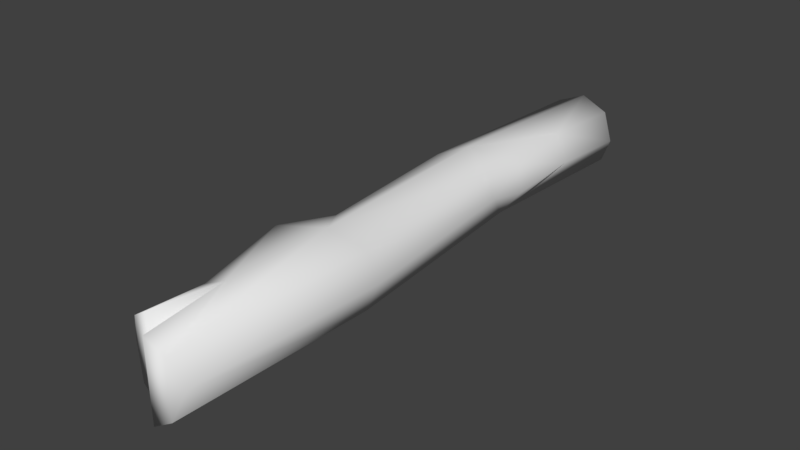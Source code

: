 # Source: Twig_1.blend  (saved by Blender 2.79.0; exported with 4.5.12 LTS)
import bpy
from mathutils import Matrix  # noqa: F401  (used for matrix-valued properties, if any)

bpy.ops.wm.read_factory_settings(use_empty=True)
scene = bpy.context.scene
scene.name = 'Scene'

# ---- collections
col_collection_1 = bpy.data.collections.new('Collection 1'); scene.collection.children.link(col_collection_1)

# ---- world
world_world = bpy.data.worlds.new('World'); scene.world = world_world
world_world.color = (0.05088, 0.05088, 0.05088)
world_world.use_sun_shadow = False
world_world.sun_shadow_jitter_overblur = 0.0
world_world.cycles.sampling_method = 'MANUAL'

# ---- meshes
me_cylinder_062 = bpy.data.meshes.new('Cylinder.062')
me_cylinder_062.from_pydata([(-0.08074, -0.4774, 3.492), (0.4319, -0.3358, 3.707), (0.57, 0.005826, 3.62), (-0.08074, 0.489, 3.492), (-0.2919, 0.3475, -3.505), (-0.2877, 0.3475, 3.454), (-0.2877, -0.3358, 3.454), (-0.02752, -0.4774, -2.496), (-0.09228, -0.4774, -1.46), (0.4548, -0.3358, 2.684), (0.453, -0.3358, 0.6119), (0.3156, -0.3358, -0.4241), (0.2494, -0.3358, -1.46), (0.3141, -0.3358, -2.496), (0.5219, 0.005825, -1.46), (0.4557, 0.005825, -2.496), (0.4548, 0.3475, 2.684), (0.5052, 0.3475, 1.648), (0.453, 0.3475, 0.6119), (0.3141, 0.3475, -2.496), (0.1635, 0.489, 1.648), (0.1114, 0.489, 0.6119), (-0.2285, 0.3475, 2.684), (-0.3678, 0.3475, -0.4241), (-0.4339, 0.3475, -1.46), (-0.37, 0.005826, 2.684), (-0.3196, 0.005826, 1.648), (-0.3718, 0.005826, 0.6119), (-0.1781, -0.3358, 1.648), (0.2219, -0.4774, 3.754), (0.04978, 0.005825, -3.498), (-0.06983, -0.4774, -1.109), (0.2718, -0.3358, -1.109), (0.324, 0.3475, -1.109), (-0.06983, 0.489, -1.109), (-0.5376, -0.006796, -1.097), (-0.5524, -0.2211, -0.6165), (-0.3896, 0.3475, -0.7664), (-0.5351, 0.0309, -0.765), (-0.3747, -0.3562, -0.765), (0.1495, -0.4774, 1.37), (0.6327, 0.005826, 1.37), (0.4912, 0.3475, 1.37), (0.1495, 0.489, 1.37), (-0.2354, 0.4715, 1.369), (-0.2658, 0.005826, 1.37), (-0.1921, -0.3358, 1.37), (-0.08074, 0.006578, 3.492), (0.2219, 0.01077, 3.754), (0.0833, -0.0125, 2.684), (0.4319, 0.008543, 3.707), (-0.2877, 0.006878, 3.454), (-0.08074, -0.2354, 3.492), (0.2219, -0.2333, 3.754), (0.2219, 0.2499, 3.754), (0.06717, 0.2383, 2.684), (0.2206, -0.165, -3.502), (0.04978, -0.2358, -3.515), (0.2914, 0.005825, -3.475), (0.2206, 0.1767, -3.502), (0.04978, 0.2474, -3.515), (-0.121, 0.1767, -3.502), (-0.1918, 0.005825, -3.475), (-0.121, -0.165, -3.502), (-0.3302, 0.517, 1.647), (-0.09228, 0.489, -1.46), (-0.02752, 0.489, -2.496), (-0.02609, 0.489, -0.4241), (-0.04796, 0.489, -0.7664), (0.3156, 0.3475, -0.4241), (0.3198, 0.3475, -0.7664), (0.4571, 0.005826, -0.4241), (0.4302, 0.005825, -0.7664), (0.5945, 0.005826, 0.6119), (0.2937, -0.3358, -0.7664), (-0.02609, -0.4774, -0.4241), (0.1114, -0.4774, 0.6119), (0.1635, -0.4774, 1.648), (0.5052, -0.3358, 1.648), (0.4912, -0.3358, 1.37), (-0.4269, 0.005826, 3.373), (-0.4115, 0.3475, -1.109), (-0.3555, -0.3165, -0.3656), (-0.622, -0.05307, -0.6165), (-0.4838, -0.006796, -0.3656), (-0.5865, -0.2375, -0.8211), (-0.5787, -0.2211, -1.027), (-0.6617, -0.05588, -0.8211), (-0.6483, -0.05307, -1.027), (-0.04796, -0.4774, -0.7664), (-0.2303, -0.3358, 0.6119), (0.4319, 0.3475, 3.707), (0.05105, 0.489, 2.684), (0.1132, -0.4774, 2.684), (0.09824, -0.2449, 2.684), (-0.08074, 0.2478, 3.492), (-0.2919, -0.3358, -3.505), (0.04978, -0.4774, -3.532), (-0.4334, 0.005825, -3.452), (0.04978, 0.489, -3.532), (0.3914, 0.3475, -3.505), (0.533, 0.005825, -3.452), (0.3914, -0.3358, -3.505), (0.5964, 0.005826, 2.684), (0.2219, 0.489, 3.754), (-0.2285, -0.3358, 2.684), (-0.3692, -0.3358, -2.496), (-0.4339, -0.3358, -1.46), (-0.5107, 0.005825, -2.496), (-0.5755, 0.005825, -1.46), (-0.3692, 0.3475, -2.496), (-0.2303, 0.3475, 0.6119), (0.4744, 0.3475, -1.46), (0.6467, 0.005826, 1.648), (0.4034, 0.005825, -1.109), (-0.4093, -0.3165, -1.097)], [], [(93, 9, 1, 29), (9, 103, 2, 1), (103, 16, 91, 2), (16, 92, 104, 91), (92, 22, 5, 3), (22, 25, 80, 5), (1, 2, 50), (25, 105, 6, 80), (105, 93, 0, 6), (96, 97, 7, 106), (106, 7, 8, 107), (39, 89, 75, 82), (82, 75, 76, 90), (46, 40, 77, 28), (28, 77, 93, 105), (98, 96, 106, 108), (108, 106, 107, 109), (38, 87, 83, 84), (84, 82, 90, 27), (45, 46, 28, 26), (26, 28, 105, 25), (4, 98, 108, 110), (110, 108, 109, 24), (37, 38, 84, 23), (23, 84, 27, 111), (44, 45, 26, 64), (64, 26, 25, 22), (99, 4, 110, 66), (66, 110, 24, 65), (68, 37, 23, 67), (67, 23, 111, 21), (43, 44, 64, 20), (20, 64, 22, 92), (100, 99, 66, 19), (19, 66, 65, 112), (70, 68, 67, 69), (69, 67, 21, 18), (42, 43, 20, 17), (17, 20, 92, 16), (101, 100, 19, 15), (15, 19, 112, 14), (72, 70, 69, 71), (71, 69, 18, 73), (41, 42, 17, 113), (113, 17, 16, 103), (102, 101, 15, 13), (13, 15, 14, 12), (74, 72, 71, 11), (11, 71, 73, 10), (79, 41, 113, 78), (78, 113, 103, 9), (97, 102, 13, 7), (7, 13, 12, 8), (89, 74, 11, 75), (75, 11, 10, 76), (40, 79, 78, 77), (77, 78, 9, 93), (3, 5, 51, 95), (94, 49, 47, 52), (94, 53, 48, 49), (57, 30, 56), (5, 80, 51), (91, 104, 54, 50), (56, 30, 58), (58, 30, 59), (59, 30, 60), (60, 30, 61), (61, 30, 62), (62, 30, 63), (63, 30, 57), (8, 12, 32, 31), (12, 14, 114, 32), (14, 112, 33, 114), (112, 65, 34, 33), (65, 24, 81, 34), (24, 109, 35, 81), (109, 107, 115, 35), (107, 8, 31, 115), (87, 85, 36, 83), (84, 83, 36, 82), (39, 85, 86, 115), (115, 86, 88, 35), (82, 36, 85, 39), (88, 86, 85, 87), (31, 32, 74, 89), (32, 114, 72, 74), (114, 33, 70, 72), (33, 34, 68, 70), (34, 81, 37, 68), (81, 35, 38, 37), (35, 88, 87, 38), (115, 31, 89, 39), (76, 10, 79, 40), (10, 73, 41, 79), (73, 18, 42, 41), (18, 21, 43, 42), (21, 111, 44, 43), (111, 27, 45, 44), (27, 90, 46, 45), (90, 76, 40, 46), (49, 55, 95, 47), (80, 6, 51), (48, 53, 50), (54, 104, 92, 55), (51, 6, 0, 52), (2, 91, 50), (55, 92, 3, 95), (48, 54, 55, 49), (93, 29, 53, 94), (93, 94, 52, 0), (52, 47, 51), (51, 47, 95), (54, 48, 50), (53, 29, 1, 50), (96, 63, 57, 97), (98, 62, 63, 96), (4, 61, 62, 98), (99, 60, 61, 4), (100, 59, 60, 99), (101, 58, 59, 100), (102, 56, 58, 101), (97, 57, 56, 102)])
me_cylinder_062.polygons.foreach_set('use_smooth', [True] * 122)
_uv = me_cylinder_062.uv_layers.new(name='UVMap')
_uv.uv.foreach_set('vector', [0.4142, 0.1473, 0.3635, 0.1463, 0.3693, 0.006153, 0.4041, 0.0002538, 0.5495, 0.1405, 0.4988, 0.1398, 0.502, 0.01144, 0.5526, 0.0002538, 0.4905, 0.1409, 0.4398, 0.1405, 0.4395, 0.0002538, 0.49, 0.01245, 0.1151, 0.1471, 0.05647, 0.1475, 0.07645, 0.0002538, 0.1111, 0.006802, 0.05647, 0.1475, 0.01359, 0.1453, 0.01147, 0.03943, 0.04601, 0.03571, 0.2254, 0.1073, 0.1742, 0.1073, 0.1711, 0.01157, 0.2222, 0.0002538, 0.6245, 0.1716, 0.6713, 0.1493, 0.6717, 0.1716, 0.1774, 0.1091, 0.1269, 0.1099, 0.1283, 0.004237, 0.1789, 0.01456, 0.3064, 0.1117, 0.2557, 0.1114, 0.2809, 0.0002538, 0.3152, 0.006152, 0.3086, 0.9605, 0.2579, 0.9638, 0.2688, 0.8219, 0.3195, 0.8223, 0.3195, 0.8223, 0.2688, 0.8219, 0.2781, 0.6799, 0.3288, 0.6803, 0.3206, 0.5849, 0.273, 0.5848, 0.2706, 0.5379, 0.3209, 0.53, 0.3209, 0.53, 0.2706, 0.5379, 0.2541, 0.3955, 0.3048, 0.3959, 0.3006, 0.2919, 0.2499, 0.2916, 0.2484, 0.2534, 0.2991, 0.2538, 0.2991, 0.2538, 0.2484, 0.2534, 0.2557, 0.1114, 0.3064, 0.1117, 0.6036, 0.4728, 0.5531, 0.4813, 0.5539, 0.3426, 0.6046, 0.3414, 0.6046, 0.3414, 0.5539, 0.3426, 0.5539, 0.2004, 0.6046, 0.1992, 0.6257, 0.3085, 0.6051, 0.3172, 0.6083, 0.2888, 0.6257, 0.2531, 0.1687, 0.5311, 0.1232, 0.5281, 0.1232, 0.3941, 0.1734, 0.3974, 0.1756, 0.2906, 0.1267, 0.2897, 0.1265, 0.2518, 0.177, 0.251, 0.177, 0.251, 0.1265, 0.2518, 0.1269, 0.1099, 0.1774, 0.1091, 0.2363, 0.9579, 0.1858, 0.9521, 0.1778, 0.822, 0.2281, 0.8205, 0.2281, 0.8205, 0.1778, 0.822, 0.1701, 0.681, 0.2204, 0.6795, 0.22, 0.585, 0.1727, 0.5861, 0.1692, 0.5312, 0.22, 0.5383, 0.22, 0.5383, 0.1692, 0.5312, 0.1734, 0.3974, 0.2237, 0.3962, 0.2409, 0.2923, 0.1756, 0.2906, 0.177, 0.251, 0.2479, 0.2517, 0.2479, 0.2517, 0.177, 0.251, 0.1742, 0.1073, 0.2254, 0.1073, 0.0792, 0.9995, 0.02842, 0.9977, 0.01361, 0.8598, 0.06426, 0.8579, 0.06426, 0.8579, 0.01361, 0.8598, 0.0002538, 0.7182, 0.0509, 0.7163, 0.05306, 0.6211, 0.002407, 0.6229, 0.003469, 0.5759, 0.05412, 0.5741, 0.05412, 0.5741, 0.003469, 0.5759, 0.0157, 0.4332, 0.06635, 0.4314, 0.07054, 0.3275, 0.01773, 0.3281, 0.004322, 0.2896, 0.07206, 0.2894, 0.07206, 0.2894, 0.004322, 0.2896, 0.01359, 0.1453, 0.05647, 0.1475, 0.112, 0.9959, 0.06137, 0.9997, 0.05122, 0.8577, 0.1019, 0.8576, 0.1019, 0.8576, 0.05122, 0.8577, 0.04266, 0.7157, 0.1227, 0.7155, 0.1016, 0.6202, 0.04765, 0.6206, 0.05009, 0.5737, 0.1008, 0.5733, 0.1008, 0.5733, 0.05009, 0.5737, 0.06646, 0.4314, 0.1171, 0.431, 0.1212, 0.3271, 0.07054, 0.3275, 0.07206, 0.2894, 0.1227, 0.289, 0.1227, 0.289, 0.07206, 0.2894, 0.05647, 0.1475, 0.1151, 0.1471, 0.4922, 0.9861, 0.442, 0.9957, 0.4315, 0.8574, 0.4821, 0.8551, 0.4821, 0.8551, 0.4315, 0.8574, 0.4332, 0.7138, 0.4805, 0.7128, 0.4788, 0.6151, 0.4295, 0.6147, 0.4298, 0.5677, 0.4805, 0.5681, 0.4805, 0.5681, 0.4298, 0.5677, 0.4379, 0.4248, 0.4886, 0.4251, 0.4913, 0.3211, 0.4406, 0.3208, 0.4416, 0.2827, 0.4922, 0.283, 0.4922, 0.283, 0.4416, 0.2827, 0.4398, 0.1405, 0.4905, 0.1409, 0.5502, 0.991, 0.4994, 0.9846, 0.5011, 0.8532, 0.5518, 0.8523, 0.5518, 0.8523, 0.5011, 0.8532, 0.4927, 0.7112, 0.5526, 0.7101, 0.5516, 0.6148, 0.5012, 0.6142, 0.5004, 0.5671, 0.5511, 0.5678, 0.5511, 0.5678, 0.5004, 0.5671, 0.4951, 0.424, 0.5458, 0.4247, 0.5452, 0.3207, 0.4945, 0.3201, 0.4943, 0.2819, 0.545, 0.2826, 0.545, 0.2826, 0.4943, 0.2819, 0.4988, 0.1398, 0.5495, 0.1405, 0.4049, 0.9995, 0.3543, 0.9948, 0.3669, 0.8567, 0.4175, 0.8577, 0.4175, 0.8577, 0.3669, 0.8567, 0.378, 0.7149, 0.4286, 0.7159, 0.425, 0.6207, 0.3743, 0.6197, 0.3725, 0.5727, 0.4231, 0.5738, 0.4231, 0.5738, 0.3725, 0.5727, 0.358, 0.4302, 0.4086, 0.4313, 0.4059, 0.3273, 0.3553, 0.3263, 0.3543, 0.2881, 0.4049, 0.2892, 0.4049, 0.2892, 0.3543, 0.2881, 0.3635, 0.1463, 0.4142, 0.1473, 0.7375, 0.2016, 0.7181, 0.2305, 0.6714, 0.2305, 0.7044, 0.2016, 0.5851, 0.4823, 0.617, 0.4827, 0.6196, 0.5958, 0.5865, 0.5958, 0.5851, 0.1479, 0.5868, 0.0002764, 0.6202, 0.0002844, 0.617, 0.1482, 0.6019, 0.6269, 0.6147, 0.6577, 0.584, 0.6449, 0.7181, 0.2305, 0.6713, 0.2526, 0.6714, 0.2305, 0.7181, 0.1716, 0.7375, 0.2011, 0.7047, 0.2011, 0.6717, 0.1716, 0.584, 0.6449, 0.6147, 0.6577, 0.5838, 0.6705, 0.5838, 0.6705, 0.6147, 0.6577, 0.6021, 0.6885, 0.6021, 0.6885, 0.6147, 0.6577, 0.6275, 0.6885, 0.6275, 0.6885, 0.6147, 0.6577, 0.6454, 0.6705, 0.6454, 0.6705, 0.6147, 0.6577, 0.6455, 0.6449, 0.6455, 0.6449, 0.6147, 0.6577, 0.6273, 0.6269, 0.6273, 0.6269, 0.6147, 0.6577, 0.6019, 0.6269, 0.4286, 0.7159, 0.378, 0.7149, 0.3761, 0.6667, 0.4268, 0.6677, 0.5526, 0.7101, 0.4927, 0.7112, 0.5019, 0.6612, 0.5521, 0.6618, 0.4805, 0.7128, 0.4332, 0.7138, 0.4291, 0.6616, 0.4772, 0.6621, 0.1227, 0.7155, 0.04266, 0.7157, 0.04518, 0.6676, 0.1025, 0.6671, 0.0509, 0.7163, 0.0002538, 0.7182, 0.001344, 0.6699, 0.05199, 0.6681, 0.2204, 0.6795, 0.1701, 0.681, 0.1689, 0.6313, 0.2201, 0.6316, 0.6046, 0.1992, 0.5539, 0.2004, 0.5539, 0.1504, 0.5998, 0.1493, 0.3288, 0.6803, 0.2781, 0.6799, 0.2756, 0.6318, 0.3271, 0.6304, 0.1673, 0.5989, 0.1406, 0.5971, 0.1428, 0.5689, 0.1674, 0.5705, 0.1687, 0.5311, 0.1674, 0.5705, 0.1428, 0.5689, 0.1232, 0.5281, 0.3206, 0.5849, 0.3538, 0.5927, 0.3538, 0.6211, 0.3271, 0.6304, 0.6051, 0.3737, 0.626, 0.3547, 0.651, 0.3547, 0.651, 0.3737, 0.3209, 0.53, 0.3509, 0.5644, 0.3538, 0.5927, 0.3206, 0.5849, 0.165, 0.6269, 0.1404, 0.6252, 0.1406, 0.5971, 0.1673, 0.5989, 0.4268, 0.6677, 0.3761, 0.6667, 0.3743, 0.6197, 0.425, 0.6207, 0.5521, 0.6618, 0.5019, 0.6612, 0.5012, 0.6142, 0.5516, 0.6148, 0.4772, 0.6621, 0.4291, 0.6616, 0.4295, 0.6147, 0.4788, 0.6151, 0.1025, 0.6671, 0.04518, 0.6676, 0.04765, 0.6206, 0.1016, 0.6202, 0.05199, 0.6681, 0.001344, 0.6699, 0.002407, 0.6229, 0.05306, 0.6211, 0.2201, 0.6316, 0.1689, 0.6313, 0.1727, 0.5861, 0.22, 0.585, 0.625, 0.3542, 0.6082, 0.3454, 0.6051, 0.3172, 0.6257, 0.3085, 0.3271, 0.6304, 0.2756, 0.6318, 0.273, 0.5848, 0.3206, 0.5849, 0.4086, 0.4313, 0.358, 0.4302, 0.3553, 0.3263, 0.4059, 0.3273, 0.5458, 0.4247, 0.4951, 0.424, 0.4945, 0.3201, 0.5452, 0.3207, 0.4886, 0.4251, 0.4379, 0.4248, 0.4406, 0.3208, 0.4913, 0.3211, 0.1171, 0.431, 0.06646, 0.4314, 0.07054, 0.3275, 0.1212, 0.3271, 0.06635, 0.4314, 0.0157, 0.4332, 0.01773, 0.3281, 0.07054, 0.3275, 0.2237, 0.3962, 0.1734, 0.3974, 0.1756, 0.2906, 0.2409, 0.2923, 0.1734, 0.3974, 0.1232, 0.3941, 0.1267, 0.2897, 0.1756, 0.2906, 0.3048, 0.3959, 0.2541, 0.3955, 0.2499, 0.2916, 0.3006, 0.2919, 0.617, 0.4827, 0.6514, 0.4831, 0.6527, 0.5958, 0.6196, 0.5958, 0.6713, 0.2526, 0.6245, 0.2305, 0.6714, 0.2305, 0.672, 0.2011, 0.6385, 0.2011, 0.6717, 0.1716, 0.653, 0.0002768, 0.6857, 0.0002538, 0.6858, 0.1488, 0.6514, 0.1485, 0.6714, 0.2305, 0.6245, 0.2305, 0.6051, 0.2016, 0.6382, 0.2016, 0.6713, 0.1493, 0.7181, 0.1716, 0.6717, 0.1716, 0.6514, 0.4831, 0.6858, 0.4835, 0.6857, 0.5958, 0.6527, 0.5958, 0.6202, 0.0002844, 0.653, 0.0002768, 0.6514, 0.1485, 0.617, 0.1482, 0.5531, 0.1477, 0.5533, 0.0002538, 0.5868, 0.0002764, 0.5851, 0.1479, 0.5531, 0.4818, 0.5851, 0.4823, 0.5865, 0.5958, 0.5533, 0.5958, 0.6382, 0.2016, 0.6714, 0.2016, 0.6714, 0.2305, 0.6714, 0.2305, 0.6714, 0.2016, 0.7044, 0.2016, 0.7047, 0.2011, 0.672, 0.2011, 0.6717, 0.1716, 0.6385, 0.2011, 0.6051, 0.2011, 0.6245, 0.1716, 0.6717, 0.1716, 0.6398, 0.5963, 0.6273, 0.6269, 0.6019, 0.6269, 0.5892, 0.5963, 0.6762, 0.6321, 0.6455, 0.6449, 0.6273, 0.6269, 0.6398, 0.5963, 0.676, 0.6832, 0.6454, 0.6705, 0.6455, 0.6449, 0.6762, 0.6321, 0.6402, 0.7191, 0.6275, 0.6885, 0.6454, 0.6705, 0.676, 0.6832, 0.5895, 0.7191, 0.6021, 0.6885, 0.6275, 0.6885, 0.6402, 0.7191, 0.5531, 0.6833, 0.5838, 0.6705, 0.6021, 0.6885, 0.5895, 0.7191, 0.5534, 0.6322, 0.584, 0.6449, 0.5838, 0.6705, 0.5531, 0.6833, 0.5892, 0.5963, 0.6019, 0.6269, 0.584, 0.6449, 0.5534, 0.6322])
_ca = me_cylinder_062.color_attributes.new('Col', 'BYTE_COLOR', 'CORNER')
_ca.data.foreach_set('color', [0.08866, 0.02416, 0.003677, 1.0, 0.2346, 0.05781, 0.006995, 1.0, 0.09759, 0.02624, 0.004025, 1.0, 0.08438, 0.02315, 0.003677, 1.0, 0.2346, 0.05781, 0.006995, 1.0, 0.2346, 0.05781, 0.006995, 1.0, 0.08438, 0.02315, 0.003677, 1.0, 0.09759, 0.02624, 0.004025, 1.0, 0.2384, 0.05951, 0.007499, 1.0, 0.2384, 0.05951, 0.007499, 1.0, 0.08438, 0.02315, 0.003677, 1.0, 0.08438, 0.02315, 0.003677, 1.0, 0.2384, 0.05951, 0.007499, 1.0, 0.08438, 0.02315, 0.003677, 1.0, 0.08438, 0.02315, 0.003677, 1.0, 0.0865, 0.02416, 0.003677, 1.0, 0.08438, 0.02315, 0.003677, 1.0, 0.2346, 0.05781, 0.006995, 1.0, 0.107, 0.02956, 0.004391, 1.0, 0.08438, 0.02315, 0.003677, 1.0, 0.2346, 0.05781, 0.006995, 1.0, 0.2346, 0.05781, 0.006995, 1.0, 0.08438, 0.02315, 0.003677, 1.0, 0.107, 0.02956, 0.004391, 1.0, 0.4678, 0.2874, 0.15, 1.0, 0.4621, 0.2831, 0.147, 1.0, 1.0, 0.6105, 0.314, 1.0, 0.2346, 0.05781, 0.006995, 1.0, 0.2346, 0.05781, 0.006995, 1.0, 0.08438, 0.02315, 0.003677, 1.0, 0.08438, 0.02315, 0.003677, 1.0, 0.2346, 0.05781, 0.006995, 1.0, 0.08866, 0.02416, 0.003677, 1.0, 0.08438, 0.02315, 0.003677, 1.0, 0.08438, 0.02315, 0.003677, 1.0, 0.08438, 0.02315, 0.003677, 1.0, 0.08438, 0.02315, 0.003677, 1.0, 0.2346, 0.05781, 0.006995, 1.0, 0.2346, 0.05781, 0.006995, 1.0, 0.2346, 0.05781, 0.006995, 1.0, 0.2346, 0.05781, 0.006995, 1.0, 0.2346, 0.05781, 0.006995, 1.0, 0.2346, 0.05781, 0.006995, 1.0, 0.2346, 0.05781, 0.006995, 1.0, 0.2346, 0.05781, 0.006995, 1.0, 0.2346, 0.05781, 0.006995, 1.0, 0.2346, 0.05781, 0.006995, 1.0, 0.2346, 0.05781, 0.006995, 1.0, 0.2346, 0.05781, 0.006995, 1.0, 0.2346, 0.05781, 0.006995, 1.0, 0.2346, 0.05781, 0.006995, 1.0, 0.2346, 0.05781, 0.006995, 1.0, 0.2346, 0.05781, 0.006995, 1.0, 0.2346, 0.05781, 0.006995, 1.0, 0.2346, 0.05781, 0.006995, 1.0, 0.2346, 0.05781, 0.006995, 1.0, 0.2346, 0.05781, 0.006995, 1.0, 0.08866, 0.02416, 0.003677, 1.0, 0.2346, 0.05781, 0.006995, 1.0, 0.08438, 0.02315, 0.003677, 1.0, 0.08438, 0.02315, 0.003677, 1.0, 0.2346, 0.05781, 0.006995, 1.0, 0.2346, 0.05781, 0.006995, 1.0, 0.2346, 0.05781, 0.006995, 1.0, 0.2346, 0.05781, 0.006995, 1.0, 0.2346, 0.05781, 0.006995, 1.0, 0.2346, 0.05781, 0.006995, 1.0, 0.2346, 0.05781, 0.006995, 1.0, 0.2346, 0.05781, 0.006995, 1.0, 0.2346, 0.05781, 0.006995, 1.0, 0.2346, 0.05781, 0.006995, 1.0, 0.2346, 0.05781, 0.006995, 1.0, 0.2346, 0.05781, 0.006995, 1.0, 0.2346, 0.05781, 0.006995, 1.0, 0.2346, 0.05781, 0.006995, 1.0, 0.0999, 0.02732, 0.004025, 1.0, 0.2346, 0.05781, 0.006995, 1.0, 0.2346, 0.05781, 0.006995, 1.0, 0.2346, 0.05781, 0.006995, 1.0, 0.2346, 0.05781, 0.006995, 1.0, 0.2346, 0.05781, 0.006995, 1.0, 0.2346, 0.05781, 0.006995, 1.0, 0.2346, 0.05781, 0.006995, 1.0, 0.08866, 0.02519, 0.004025, 1.0, 0.08438, 0.02315, 0.003677, 1.0, 0.2346, 0.05781, 0.006995, 1.0, 0.2346, 0.05781, 0.006995, 1.0, 0.2346, 0.05781, 0.006995, 1.0, 0.2346, 0.05781, 0.006995, 1.0, 0.2346, 0.05781, 0.006995, 1.0, 0.2346, 0.05781, 0.006995, 1.0, 0.2346, 0.05781, 0.006995, 1.0, 0.2346, 0.05781, 0.006995, 1.0, 0.2346, 0.05781, 0.006995, 1.0, 0.2346, 0.05781, 0.006995, 1.0, 0.2346, 0.05781, 0.006995, 1.0, 0.2346, 0.05781, 0.006995, 1.0, 0.2346, 0.05781, 0.006995, 1.0, 0.2346, 0.05781, 0.006995, 1.0, 0.09084, 0.02519, 0.004025, 1.0, 0.0999, 0.02732, 0.004025, 1.0, 0.2346, 0.05781, 0.006995, 1.0, 0.2346, 0.05781, 0.006995, 1.0, 0.2346, 0.05781, 0.006995, 1.0, 0.2346, 0.05781, 0.006995, 1.0, 0.2346, 0.05781, 0.006995, 1.0, 0.2346, 0.05781, 0.006995, 1.0, 0.08438, 0.02315, 0.003677, 1.0, 0.0865, 0.02416, 0.004025, 1.0, 0.2346, 0.05781, 0.006995, 1.0, 0.2346, 0.05781, 0.006995, 1.0, 0.2346, 0.05781, 0.006995, 1.0, 0.2346, 0.05781, 0.006995, 1.0, 0.2384, 0.05951, 0.007499, 1.0, 0.2384, 0.05951, 0.007499, 1.0, 0.2384, 0.05951, 0.007499, 1.0, 0.2346, 0.05781, 0.006995, 1.0, 0.2346, 0.05781, 0.006995, 1.0, 0.2346, 0.05781, 0.006995, 1.0, 0.2346, 0.05781, 0.006995, 1.0, 0.2346, 0.05781, 0.006995, 1.0, 0.2346, 0.05781, 0.006995, 1.0, 0.2346, 0.05781, 0.006995, 1.0, 0.2346, 0.05781, 0.006995, 1.0, 0.09084, 0.02519, 0.004025, 1.0, 0.2346, 0.05781, 0.006995, 1.0, 0.2346, 0.05781, 0.006995, 1.0, 0.2346, 0.05781, 0.006995, 1.0, 0.2346, 0.05781, 0.006995, 1.0, 0.2346, 0.05781, 0.006995, 1.0, 0.08438, 0.02315, 0.003677, 1.0, 0.08438, 0.02315, 0.003677, 1.0, 0.08438, 0.02315, 0.003677, 1.0, 0.2384, 0.05951, 0.007499, 1.0, 0.2346, 0.05781, 0.006995, 1.0, 0.2346, 0.05781, 0.006995, 1.0, 0.2346, 0.05781, 0.006995, 1.0, 0.2346, 0.05781, 0.006995, 1.0, 0.2346, 0.05781, 0.006995, 1.0, 0.2346, 0.05781, 0.006995, 1.0, 0.2346, 0.05781, 0.006995, 1.0, 0.2346, 0.05781, 0.006995, 1.0, 0.2346, 0.05781, 0.006995, 1.0, 0.2346, 0.05781, 0.006995, 1.0, 0.2346, 0.05781, 0.006995, 1.0, 0.2346, 0.05781, 0.006995, 1.0, 0.2346, 0.05781, 0.006995, 1.0, 0.2346, 0.05781, 0.006995, 1.0, 0.2346, 0.05781, 0.006995, 1.0, 0.2346, 0.05781, 0.006995, 1.0, 0.2346, 0.05781, 0.006995, 1.0, 0.2346, 0.05781, 0.006995, 1.0, 0.2346, 0.05781, 0.006995, 1.0, 0.08438, 0.02315, 0.003677, 1.0, 0.2384, 0.05951, 0.007499, 1.0, 0.0865, 0.02416, 0.003677, 1.0, 0.08438, 0.02315, 0.003677, 1.0, 0.2346, 0.05781, 0.006995, 1.0, 0.2346, 0.05781, 0.006995, 1.0, 0.2346, 0.05781, 0.006995, 1.0, 0.2346, 0.05781, 0.006995, 1.0, 0.2346, 0.05781, 0.006995, 1.0, 0.2346, 0.05781, 0.006995, 1.0, 0.2346, 0.05781, 0.006995, 1.0, 0.2346, 0.05781, 0.006995, 1.0, 0.2346, 0.05781, 0.006995, 1.0, 0.2346, 0.05781, 0.006995, 1.0, 0.2346, 0.05781, 0.006995, 1.0, 0.2346, 0.05781, 0.006995, 1.0, 0.2346, 0.05781, 0.006995, 1.0, 0.2346, 0.05781, 0.006995, 1.0, 0.2346, 0.05781, 0.006995, 1.0, 0.2346, 0.05781, 0.006995, 1.0, 0.2346, 0.05781, 0.006995, 1.0, 0.2346, 0.05781, 0.006995, 1.0, 0.2346, 0.05781, 0.006995, 1.0, 0.2346, 0.05781, 0.006995, 1.0, 0.2384, 0.05951, 0.007499, 1.0, 0.2384, 0.05951, 0.007499, 1.0, 0.08438, 0.02315, 0.003677, 1.0, 0.08438, 0.02315, 0.003677, 1.0, 0.2346, 0.05781, 0.006995, 1.0, 0.2346, 0.05781, 0.006995, 1.0, 0.2346, 0.05781, 0.006995, 1.0, 0.2346, 0.05781, 0.006995, 1.0, 0.2346, 0.05781, 0.006995, 1.0, 0.2346, 0.05781, 0.006995, 1.0, 0.2346, 0.05781, 0.006995, 1.0, 0.2346, 0.05781, 0.006995, 1.0, 0.2346, 0.05781, 0.006995, 1.0, 0.2346, 0.05781, 0.006995, 1.0, 0.2346, 0.05781, 0.006995, 1.0, 0.2346, 0.05781, 0.006995, 1.0, 0.2346, 0.05781, 0.006995, 1.0, 0.2346, 0.05781, 0.006995, 1.0, 0.2346, 0.05781, 0.006995, 1.0, 0.2346, 0.05781, 0.006995, 1.0, 0.2346, 0.05781, 0.006995, 1.0, 0.2346, 0.05781, 0.006995, 1.0, 0.2346, 0.05781, 0.006995, 1.0, 0.2346, 0.05781, 0.006995, 1.0, 0.2346, 0.05781, 0.006995, 1.0, 0.2346, 0.05781, 0.006995, 1.0, 0.09084, 0.02416, 0.004025, 1.0, 0.0865, 0.02416, 0.003677, 1.0, 0.2346, 0.05781, 0.006995, 1.0, 0.2346, 0.05781, 0.006995, 1.0, 0.2346, 0.05781, 0.006995, 1.0, 0.2346, 0.05781, 0.006995, 1.0, 0.2346, 0.05781, 0.006995, 1.0, 0.2346, 0.05781, 0.006995, 1.0, 0.2346, 0.05781, 0.006995, 1.0, 0.2346, 0.05781, 0.006995, 1.0, 0.2346, 0.05781, 0.006995, 1.0, 0.2346, 0.05781, 0.006995, 1.0, 0.2346, 0.05781, 0.006995, 1.0, 0.2346, 0.05781, 0.006995, 1.0, 0.2346, 0.05781, 0.006995, 1.0, 0.2346, 0.05781, 0.006995, 1.0, 0.2346, 0.05781, 0.006995, 1.0, 0.2346, 0.05781, 0.006995, 1.0, 0.2346, 0.05781, 0.006995, 1.0, 0.2346, 0.05781, 0.006995, 1.0, 0.2346, 0.05781, 0.006995, 1.0, 0.2346, 0.05781, 0.006995, 1.0, 0.2346, 0.05781, 0.006995, 1.0, 0.08866, 0.02416, 0.003677, 1.0, 0.4735, 0.2918, 0.15, 1.0, 0.491, 0.3005, 0.1559, 1.0, 1.0, 0.6105, 0.3095, 1.0, 1.0, 0.6172, 0.314, 1.0, 0.3419, 0.2122, 0.1119, 1.0, 0.3419, 0.2122, 0.1119, 1.0, 1.0, 0.6172, 0.314, 1.0, 1.0, 0.6172, 0.314, 1.0, 0.3419, 0.2122, 0.1119, 1.0, 1.0, 0.6584, 0.3712, 1.0, 1.0, 0.6445, 0.3515, 1.0, 0.3419, 0.2122, 0.1119, 1.0, 1.0, 0.6105, 0.3095, 1.0, 1.0, 0.6105, 0.3095, 1.0, 1.0, 0.6105, 0.3095, 1.0, 0.491, 0.3005, 0.1559, 1.0, 0.4621, 0.2831, 0.147, 1.0, 1.0, 0.6105, 0.3095, 1.0, 0.5271, 0.3185, 0.1651, 1.0, 0.4621, 0.2831, 0.147, 1.0, 1.0, 0.6308, 0.3325, 1.0, 1.0, 0.6105, 0.314, 1.0, 1.0, 0.6105, 0.3095, 1.0, 1.0, 0.6105, 0.3095, 1.0, 1.0, 0.6105, 0.3095, 1.0, 1.0, 0.6105, 0.3095, 1.0, 1.0, 0.6105, 0.3095, 1.0, 1.0, 0.6105, 0.3095, 1.0, 1.0, 0.6105, 0.3095, 1.0, 1.0, 0.6105, 0.3095, 1.0, 1.0, 0.6105, 0.3095, 1.0, 1.0, 0.6105, 0.3095, 1.0, 1.0, 0.6105, 0.3095, 1.0, 1.0, 0.6105, 0.3095, 1.0, 1.0, 0.6105, 0.3095, 1.0, 1.0, 0.6105, 0.3095, 1.0, 1.0, 0.6172, 0.314, 1.0, 1.0, 0.6172, 0.314, 1.0, 1.0, 0.6105, 0.3095, 1.0, 1.0, 0.6172, 0.314, 1.0, 1.0, 0.6172, 0.314, 1.0, 1.0, 0.6105, 0.3095, 1.0, 1.0, 0.6105, 0.3095, 1.0, 0.2346, 0.05781, 0.006995, 1.0, 0.2346, 0.05781, 0.006995, 1.0, 0.2346, 0.05781, 0.006995, 1.0, 0.2346, 0.05781, 0.006995, 1.0, 0.2346, 0.05781, 0.006995, 1.0, 0.2346, 0.05781, 0.006995, 1.0, 0.0865, 0.02315, 0.003677, 1.0, 0.2346, 0.05781, 0.006995, 1.0, 0.2346, 0.05781, 0.006995, 1.0, 0.2346, 0.05781, 0.006995, 1.0, 0.08438, 0.02315, 0.003677, 1.0, 0.0865, 0.02315, 0.003677, 1.0, 0.2346, 0.05781, 0.006995, 1.0, 0.2346, 0.05781, 0.006995, 1.0, 0.2346, 0.05781, 0.006995, 1.0, 0.08438, 0.02315, 0.003677, 1.0, 0.2384, 0.05951, 0.007499, 1.0, 0.2384, 0.05951, 0.007499, 1.0, 0.2346, 0.05951, 0.007499, 1.0, 0.2384, 0.05951, 0.007499, 1.0, 0.2346, 0.05781, 0.006995, 1.0, 0.2346, 0.05781, 0.006995, 1.0, 0.09084, 0.02519, 0.003677, 1.0, 0.2346, 0.05951, 0.007499, 1.0, 0.2346, 0.05781, 0.006995, 1.0, 0.2346, 0.05781, 0.006995, 1.0, 0.0865, 0.02416, 0.003677, 1.0, 0.09084, 0.02519, 0.003677, 1.0, 0.2346, 0.05781, 0.006995, 1.0, 0.2346, 0.05781, 0.006995, 1.0, 0.2346, 0.05781, 0.006995, 1.0, 0.0865, 0.02416, 0.003677, 1.0, 1.0, 0.6105, 0.3095, 1.0, 1.0, 0.6105, 0.3095, 1.0, 1.0, 0.6105, 0.3095, 1.0, 1.0, 0.6105, 0.3095, 1.0, 0.2346, 0.05781, 0.006995, 1.0, 0.2346, 0.05781, 0.006995, 1.0, 0.2346, 0.05781, 0.006995, 1.0, 0.2346, 0.05781, 0.006995, 1.0, 0.2346, 0.05781, 0.006995, 1.0, 0.2346, 0.05781, 0.006995, 1.0, 0.2346, 0.05781, 0.006995, 1.0, 0.0865, 0.02416, 0.003677, 1.0, 0.0865, 0.02416, 0.003677, 1.0, 0.2346, 0.05781, 0.006995, 1.0, 0.2346, 0.05781, 0.006995, 1.0, 0.09084, 0.02519, 0.003677, 1.0, 0.2346, 0.05781, 0.006995, 1.0, 0.2346, 0.05781, 0.006995, 1.0, 0.2346, 0.05781, 0.006995, 1.0, 0.2346, 0.05781, 0.006995, 1.0, 1.0, 0.6105, 0.3095, 1.0, 1.0, 0.6105, 0.3095, 1.0, 1.0, 0.6105, 0.3095, 1.0, 1.0, 0.6105, 0.3095, 1.0, 0.2346, 0.05781, 0.006995, 1.0, 0.2346, 0.05781, 0.006995, 1.0, 0.2346, 0.05781, 0.006995, 1.0, 0.2346, 0.05781, 0.006995, 1.0, 0.2346, 0.05781, 0.006995, 1.0, 0.0865, 0.02315, 0.003677, 1.0, 0.2346, 0.05781, 0.006995, 1.0, 0.2346, 0.05781, 0.006995, 1.0, 0.0865, 0.02315, 0.003677, 1.0, 0.08438, 0.02315, 0.003677, 1.0, 0.2346, 0.05781, 0.006995, 1.0, 0.2346, 0.05781, 0.006995, 1.0, 0.08438, 0.02315, 0.003677, 1.0, 0.2346, 0.05781, 0.006995, 1.0, 0.2346, 0.05781, 0.006995, 1.0, 0.2346, 0.05781, 0.006995, 1.0, 0.2384, 0.05951, 0.007499, 1.0, 0.2346, 0.05951, 0.007499, 1.0, 0.2346, 0.05781, 0.006995, 1.0, 0.2384, 0.05951, 0.007499, 1.0, 0.2346, 0.05951, 0.007499, 1.0, 0.09084, 0.02519, 0.003677, 1.0, 0.2346, 0.05781, 0.006995, 1.0, 0.2346, 0.05781, 0.006995, 1.0, 0.09084, 0.02519, 0.003677, 1.0, 0.2346, 0.05781, 0.006995, 1.0, 0.2346, 0.05781, 0.006995, 1.0, 0.2346, 0.05781, 0.006995, 1.0, 0.0865, 0.02416, 0.003677, 1.0, 0.2346, 0.05781, 0.006995, 1.0, 0.2346, 0.05781, 0.006995, 1.0, 0.2346, 0.05781, 0.006995, 1.0, 0.2346, 0.05781, 0.006995, 1.0, 0.2346, 0.05781, 0.006995, 1.0, 0.2346, 0.05781, 0.006995, 1.0, 0.2346, 0.05781, 0.006995, 1.0, 0.2346, 0.05781, 0.006995, 1.0, 0.2346, 0.05781, 0.006995, 1.0, 0.2346, 0.05781, 0.006995, 1.0, 0.2346, 0.05781, 0.006995, 1.0, 0.2346, 0.05781, 0.006995, 1.0, 0.2346, 0.05781, 0.006995, 1.0, 0.2346, 0.05781, 0.006995, 1.0, 0.2346, 0.05781, 0.006995, 1.0, 0.2346, 0.05781, 0.006995, 1.0, 0.2346, 0.05781, 0.006995, 1.0, 0.2346, 0.05781, 0.006995, 1.0, 0.2346, 0.05781, 0.006995, 1.0, 0.2346, 0.05781, 0.006995, 1.0, 0.2346, 0.05781, 0.006995, 1.0, 0.09084, 0.02519, 0.004025, 1.0, 0.2346, 0.05781, 0.006995, 1.0, 0.2346, 0.05781, 0.006995, 1.0, 0.2346, 0.05781, 0.006995, 1.0, 0.0999, 0.02732, 0.004025, 1.0, 0.09084, 0.02519, 0.004025, 1.0, 0.2346, 0.05781, 0.006995, 1.0, 0.2346, 0.05781, 0.006995, 1.0, 0.2346, 0.05781, 0.006995, 1.0, 0.0999, 0.02732, 0.004025, 1.0, 0.2346, 0.05781, 0.006995, 1.0, 0.2346, 0.05781, 0.006995, 1.0, 0.2346, 0.05781, 0.006995, 1.0, 0.2346, 0.05781, 0.006995, 1.0, 0.3419, 0.2122, 0.1119, 1.0, 0.3419, 0.2122, 0.1119, 1.0, 1.0, 0.6172, 0.314, 1.0, 1.0, 0.6172, 0.314, 1.0, 0.4621, 0.2831, 0.147, 1.0, 0.4621, 0.2831, 0.147, 1.0, 1.0, 0.6105, 0.3095, 1.0, 1.0, 0.6445, 0.3515, 1.0, 1.0, 0.6584, 0.3712, 1.0, 1.0, 0.6105, 0.314, 1.0, 1.0, 0.6308, 0.3325, 1.0, 0.4621, 0.2831, 0.147, 1.0, 0.3419, 0.2122, 0.1119, 1.0, 0.3419, 0.2122, 0.1119, 1.0, 1.0, 0.6105, 0.3095, 1.0, 0.4621, 0.2831, 0.147, 1.0, 0.4735, 0.2918, 0.1529, 1.0, 1.0, 0.6172, 0.314, 1.0, 0.4621, 0.2831, 0.147, 1.0, 0.5271, 0.3185, 0.1651, 1.0, 1.0, 0.6105, 0.314, 1.0, 0.3419, 0.2122, 0.1119, 1.0, 0.3419, 0.2122, 0.1119, 1.0, 0.4735, 0.2918, 0.15, 1.0, 1.0, 0.6172, 0.314, 1.0, 1.0, 0.6445, 0.3515, 1.0, 1.0, 0.6308, 0.3325, 1.0, 0.3419, 0.2122, 0.1119, 1.0, 0.3419, 0.2122, 0.1119, 1.0, 0.3419, 0.2122, 0.1119, 1.0, 0.491, 0.305, 0.159, 1.0, 1.0, 0.6584, 0.3712, 1.0, 0.3419, 0.2122, 0.1119, 1.0, 0.3419, 0.2122, 0.1119, 1.0, 0.3419, 0.2122, 0.1119, 1.0, 1.0, 0.6172, 0.314, 1.0, 0.4735, 0.2918, 0.1529, 1.0, 1.0, 0.6172, 0.314, 1.0, 1.0, 0.6172, 0.314, 1.0, 1.0, 0.6105, 0.3095, 1.0, 1.0, 0.6105, 0.3095, 1.0, 1.0, 0.6172, 0.314, 1.0, 1.0, 0.6172, 0.314, 1.0, 1.0, 0.6308, 0.3325, 1.0, 1.0, 0.6445, 0.3515, 1.0, 1.0, 0.6105, 0.314, 1.0, 1.0, 0.6584, 0.3712, 1.0, 0.491, 0.305, 0.159, 1.0, 0.4678, 0.2874, 0.15, 1.0, 1.0, 0.6105, 0.314, 1.0, 0.4793, 0.2918, 0.1529, 1.0, 1.0, 0.6172, 0.314, 1.0, 1.0, 0.6105, 0.3095, 1.0, 0.4735, 0.2874, 0.15, 1.0, 0.6038, 0.3712, 0.1946, 1.0, 1.0, 0.6172, 0.314, 1.0, 1.0, 0.6172, 0.314, 1.0, 0.4793, 0.2918, 0.1529, 1.0, 0.491, 0.3005, 0.1559, 1.0, 1.0, 0.6105, 0.3095, 1.0, 1.0, 0.6172, 0.314, 1.0, 0.6038, 0.3712, 0.1946, 1.0, 0.4793, 0.2918, 0.1529, 1.0, 1.0, 0.6105, 0.3095, 1.0, 1.0, 0.6105, 0.3095, 1.0, 0.491, 0.3005, 0.1559, 1.0, 0.5149, 0.314, 0.1651, 1.0, 1.0, 0.6105, 0.3095, 1.0, 1.0, 0.6105, 0.3095, 1.0, 0.4793, 0.2918, 0.1529, 1.0, 0.4735, 0.2874, 0.15, 1.0, 1.0, 0.6105, 0.3095, 1.0, 1.0, 0.6105, 0.3095, 1.0, 0.5149, 0.314, 0.1651, 1.0, 0.4678, 0.2874, 0.15, 1.0, 1.0, 0.6105, 0.3095, 1.0, 1.0, 0.6105, 0.3095, 1.0, 0.4735, 0.2874, 0.15, 1.0, 0.4735, 0.2874, 0.15, 1.0, 1.0, 0.6105, 0.3095, 1.0, 1.0, 0.6105, 0.3095, 1.0, 0.4678, 0.2874, 0.15, 1.0])
me_cylinder_062.use_remesh_preserve_volume = False
me_cylinder_062.use_remesh_preserve_attributes = False
me_cylinder_062.use_mirror_vertex_groups = False
me_cylinder_062.update()
me_cylinder_062.normals_split_custom_set([tuple(v) for v in zip(*[iter([-0.005024, -0.9974, 0.07213, 0.7205, -0.6932, 0.01838, 0.6476, -0.49, 0.5836, -0.3593, -0.7234, 0.5895, 0.7205, -0.6932, 0.01838, 0.9993, -2.046e-08, 0.03696, 0.9163, 5e-08, 0.4006, 0.6476, -0.49, 0.5836, 0.9993, -2.046e-08, 0.03696, 0.7078, 0.7062, 0.01822, 0.6373, 0.5023, 0.5844, 0.9163, 5e-08, 0.4006, 0.7078, 0.7062, 0.01822, 0.03158, 0.9946, 0.09874, -0.3705, 0.7006, 0.6098, 0.6373, 0.5023, 0.5844, 0.03158, 0.9946, 0.09874, -0.7328, 0.6804, -0.004071, -0.6666, 0.4838, 0.5671, 0.3143, 0.736, 0.5996, -0.7328, 0.6804, -0.004071, -0.9973, -0.06037, -0.04162, -0.9324, 2.544e-08, 0.3615, -0.6666, 0.4838, 0.5671, 0.6476, -0.49, 0.5836, 0.9163, 5e-08, 0.4006, 0.3806, 1.791e-07, 0.9248, -0.9973, -0.06037, -0.04162, -0.7179, -0.6939, -0.05653, -0.6549, -0.4986, 0.5679, -0.9324, 2.544e-08, 0.3615, -0.7179, -0.6939, -0.05653, -0.005024, -0.9974, 0.07213, 0.3209, -0.7168, 0.6191, -0.6549, -0.4986, 0.5679, -0.5607, -0.5003, -0.6598, 0.01421, -0.7444, -0.6676, -0.001991, -1.0, -0.0002498, -0.7079, -0.7045, -0.04968, -0.7079, -0.7045, -0.04968, -0.001991, -1.0, -0.0002498, -0.02157, -0.9997, 0.007597, -0.7157, -0.6982, 0.01371, -0.452, -0.8913, 0.03504, -0.003598, -1.0, 0.0009633, -0.01654, -0.9998, 0.01262, -0.6626, -0.7309, 0.1636, -0.6626, -0.7309, 0.1636, -0.01654, -0.9998, 0.01262, 0.003679, -1.0, -0.003417, -0.7192, -0.6911, 0.07146, -0.7368, -0.6759, 0.0165, -6.162e-08, -1.0, 2.327e-07, 0.01204, -0.9999, -2.087e-05, -0.7155, -0.698, -0.03008, -0.7155, -0.698, -0.03008, 0.01204, -0.9999, -2.087e-05, -0.005024, -0.9974, 0.07213, -0.7179, -0.6939, -0.05653, -0.8022, -4.508e-08, -0.5971, -0.5607, -0.5003, -0.6598, -0.7079, -0.7045, -0.04968, -0.9975, -3.083e-08, -0.07029, -0.9975, -3.083e-08, -0.07029, -0.7079, -0.7045, -0.04968, -0.7157, -0.6982, 0.01371, -0.9999, -0.001898, 0.01374, -0.7742, 0.6299, 0.06264, -0.9558, 0.2911, 0.04173, -0.9184, 0.2489, 0.3077, -0.9711, 0.0589, 0.2312, -0.9711, 0.0589, 0.2312, -0.6626, -0.7309, 0.1636, -0.7192, -0.6911, 0.07146, -0.995, -0.02923, 0.09602, -0.994, -0.09778, -0.04876, -0.7368, -0.6759, 0.0165, -0.7155, -0.698, -0.03008, -0.9877, -0.1305, -0.08673, -0.9877, -0.1305, -0.08673, -0.7155, -0.698, -0.03008, -0.7179, -0.6939, -0.05653, -0.9973, -0.06037, -0.04162, -0.5607, 0.5003, -0.6598, -0.8022, -4.508e-08, -0.5971, -0.9975, -3.083e-08, -0.07029, -0.7079, 0.7045, -0.04968, -0.7079, 0.7045, -0.04968, -0.9975, -3.083e-08, -0.07029, -0.9999, -0.001898, 0.01374, -0.7188, 0.6952, 0.007708, -0.7094, 0.7032, 0.04684, -0.7742, 0.6299, 0.06264, -0.9711, 0.0589, 0.2312, -0.715, 0.6944, 0.08101, -0.715, 0.6944, 0.08101, -0.9711, 0.0589, 0.2312, -0.995, -0.02923, 0.09602, -0.7178, 0.6951, 0.03998, -0.6602, 0.7402, -0.1272, -0.994, -0.09778, -0.04876, -0.9877, -0.1305, -0.08673, -0.7089, 0.7017, -0.07129, -0.7089, 0.7017, -0.07129, -0.9877, -0.1305, -0.08673, -0.9973, -0.06037, -0.04162, -0.7328, 0.6804, -0.004071, 0.01421, 0.7444, -0.6676, -0.5607, 0.5003, -0.6598, -0.7079, 0.7045, -0.04968, -0.02564, 0.9996, -0.01071, -0.02564, 0.9996, -0.01071, -0.7079, 0.7045, -0.04968, -0.7188, 0.6952, 0.007708, -0.06284, 0.998, 0.009777, -0.01267, 0.9999, 0.008172, -0.7094, 0.7032, 0.04684, -0.715, 0.6944, 0.08101, -0.01164, 0.9999, 0.005805, -0.01164, 0.9999, 0.005805, -0.715, 0.6944, 0.08101, -0.7178, 0.6951, 0.03998, 0.05626, 0.998, -0.02768, 0.1478, 0.9877, -0.05008, -0.6602, 0.7402, -0.1272, -0.7089, 0.7017, -0.07129, 0.1669, 0.986, 0.001832, 0.1669, 0.986, 0.001832, -0.7089, 0.7017, -0.07129, -0.7328, 0.6804, -0.004071, 0.03158, 0.9946, 0.09874, 0.5972, 0.5087, -0.6202, 0.01421, 0.7444, -0.6676, -0.02564, 0.9996, -0.01071, 0.6944, 0.7196, -0.004009, 0.6944, 0.7196, -0.004009, -0.02564, 0.9996, -0.01071, -0.06284, 0.998, 0.009777, 0.7612, 0.6422, 0.09003, 0.726, 0.6873, -0.02258, -0.01267, 0.9999, 0.008172, -0.01164, 0.9999, 0.005805, 0.7013, 0.7106, -0.05728, 0.7013, 0.7106, -0.05728, -0.01164, 0.9999, 0.005805, 0.05626, 0.998, -0.02768, 0.7101, 0.7011, -0.06492, 0.7065, 0.7068, -0.03559, 0.1478, 0.9877, -0.05008, 0.1669, 0.986, 0.001832, 0.7079, 0.7063, 0.001845, 0.7079, 0.7063, 0.001845, 0.1669, 0.986, 0.001832, 0.03158, 0.9946, 0.09874, 0.7078, 0.7062, 0.01822, 0.8487, -7.62e-09, -0.5289, 0.5972, 0.5087, -0.6202, 0.6944, 0.7196, -0.004009, 0.9976, -0.06898, 0.01086, 0.9976, -0.06898, 0.01086, 0.6944, 0.7196, -0.004009, 0.7612, 0.6422, 0.09003, 0.9841, -0.1483, 0.09752, 0.9982, -0.03045, -0.05186, 0.726, 0.6873, -0.02258, 0.7013, 0.7106, -0.05728, 0.9957, -0.007949, -0.09266, 0.9957, -0.007949, -0.09266, 0.7013, 0.7106, -0.05728, 0.7101, 0.7011, -0.06492, 0.9959, 3.112e-08, -0.09011, 0.9987, -2.053e-08, -0.05031, 0.7065, 0.7068, -0.03559, 0.7079, 0.7063, 0.001845, 1.0, -1.04e-08, -0.0008648, 1.0, -1.04e-08, -0.0008648, 0.7079, 0.7063, 0.001845, 0.7078, 0.7062, 0.01822, 0.9993, -2.046e-08, 0.03696, 0.5972, -0.5087, -0.6202, 0.8487, -7.62e-09, -0.5289, 0.9976, -0.06898, 0.01086, 0.6764, -0.7358, 0.03293, 0.6764, -0.7358, 0.03293, 0.9976, -0.06898, 0.01086, 0.9841, -0.1483, 0.09752, 0.6449, -0.7637, 0.02956, 0.7126, -0.6998, -0.04912, 0.9982, -0.03045, -0.05186, 0.9957, -0.007949, -0.09266, 0.7018, -0.7089, -0.07075, 0.7018, -0.7089, -0.07075, 0.9957, -0.007949, -0.09266, 0.9959, 3.112e-08, -0.09011, 0.7101, -0.7011, -0.06492, 0.7065, -0.7068, -0.03559, 0.9987, -2.053e-08, -0.05031, 1.0, -1.04e-08, -0.0008648, 0.713, -0.7011, -0.0006244, 0.713, -0.7011, -0.0006244, 1.0, -1.04e-08, -0.0008648, 0.9993, -2.046e-08, 0.03696, 0.7205, -0.6932, 0.01838, 0.01421, -0.7444, -0.6676, 0.5972, -0.5087, -0.6202, 0.6764, -0.7358, 0.03293, -0.001991, -1.0, -0.0002498, -0.001991, -1.0, -0.0002498, 0.6764, -0.7358, 0.03293, 0.6449, -0.7637, 0.02956, -0.02157, -0.9997, 0.007597, -0.003598, -1.0, 0.0009633, 0.7126, -0.6998, -0.04912, 0.7018, -0.7089, -0.07075, -0.01654, -0.9998, 0.01262, -0.01654, -0.9998, 0.01262, 0.7018, -0.7089, -0.07075, 0.7101, -0.7011, -0.06492, 0.003679, -1.0, -0.003417, -6.162e-08, -1.0, 2.327e-07, 0.7065, -0.7068, -0.03559, 0.713, -0.7011, -0.0006244, 0.01204, -0.9999, -2.087e-05, 0.01204, -0.9999, -2.087e-05, 0.713, -0.7011, -0.0006244, 0.7205, -0.6932, 0.01838, -0.005024, -0.9974, 0.07213, 0.3143, 0.736, 0.5996, -0.6666, 0.4838, 0.5671, -0.3479, -3.507e-09, 0.9375, 0.5678, 0.0228, 0.8228, -0.0511, -0.001194, 0.9987, -0.03497, -0.001144, 0.9994, 0.5602, 0.02208, 0.8281, 0.5526, 0.02136, 0.8332, -0.0511, -0.001194, 0.9987, -0.5787, -0.02327, 0.8152, -0.5728, -0.02362, 0.8193, -0.03497, -0.001144, 0.9994, 3.562e-09, 0.0691, -0.9976, 5.766e-07, 9.51e-09, -1.0, 0.07272, 0.09218, -0.9931, -0.6666, 0.4838, 0.5671, -0.9324, 2.544e-08, 0.3615, -0.3479, -3.507e-09, 0.9375, 0.6373, 0.5023, 0.5844, -0.3705, 0.7006, 0.6098, -0.5669, -0.02395, 0.8234, 0.3806, 1.791e-07, 0.9248, 0.07272, 0.09218, -0.9931, 5.766e-07, 9.51e-09, -1.0, 0.09651, 2.388e-09, -0.9953, 0.09651, 2.388e-09, -0.9953, 5.766e-07, 9.51e-09, -1.0, 0.07272, -0.09218, -0.9931, 0.07272, -0.09218, -0.9931, 5.766e-07, 9.51e-09, -1.0, -6.067e-07, -0.0691, -0.9976, -6.067e-07, -0.0691, -0.9976, 5.766e-07, 9.51e-09, -1.0, -0.07272, -0.09218, -0.9931, -0.07272, -0.09218, -0.9931, 5.766e-07, 9.51e-09, -1.0, -0.09651, 4.775e-09, -0.9953, -0.09651, 4.775e-09, -0.9953, 5.766e-07, 9.51e-09, -1.0, -0.07272, 0.09218, -0.9931, -0.07272, 0.09218, -0.9931, 5.766e-07, 9.51e-09, -1.0, 3.562e-09, 0.0691, -0.9976, -0.02157, -0.9997, 0.007597, 0.6449, -0.7637, 0.02956, 0.6837, -0.7297, 0.001234, -0.007917, -1.0, -0.00552, 0.6449, -0.7637, 0.02956, 0.9841, -0.1483, 0.09752, 0.9874, -0.1206, 0.1025, 0.6837, -0.7297, 0.001234, 0.9841, -0.1483, 0.09752, 0.7612, 0.6422, 0.09003, 0.7009, 0.7064, 0.09846, 0.9874, -0.1206, 0.1025, 0.7612, 0.6422, 0.09003, -0.06284, 0.998, 0.009777, -0.03656, 0.999, 0.02499, 0.7009, 0.7064, 0.09846, -0.06284, 0.998, 0.009777, -0.7188, 0.6952, 0.007708, -0.712, 0.7011, 0.03984, -0.03656, 0.999, 0.02499, -0.7188, 0.6952, 0.007708, -0.9999, -0.001898, 0.01374, -0.9605, 0.1965, -0.1968, -0.712, 0.7011, 0.03984, -0.9999, -0.001898, 0.01374, -0.7157, -0.6982, 0.01371, -0.6126, -0.7851, -0.0909, -0.9605, 0.1965, -0.1968, -0.7157, -0.6982, 0.01371, -0.02157, -0.9997, 0.007597, -0.007917, -1.0, -0.00552, -0.6126, -0.7851, -0.0909, -0.9558, 0.2911, 0.04173, -0.7556, -0.6539, 0.03816, -0.7622, -0.5826, 0.2824, -0.9184, 0.2489, 0.3077, -0.9711, 0.0589, 0.2312, -0.9184, 0.2489, 0.3077, -0.7622, -0.5826, 0.2824, -0.6626, -0.7309, 0.1636, -0.452, -0.8913, 0.03504, -0.7556, -0.6539, 0.03816, -0.7032, -0.5428, -0.4592, -0.6126, -0.7851, -0.0909, -0.6126, -0.7851, -0.0909, -0.7032, -0.5428, -0.4592, -0.8654, 0.2587, -0.4292, -0.9605, 0.1965, -0.1968, -0.6626, -0.7309, 0.1636, -0.7622, -0.5826, 0.2824, -0.7556, -0.6539, 0.03816, -0.452, -0.8913, 0.03504, -0.8654, 0.2587, -0.4292, -0.7032, -0.5428, -0.4592, -0.7556, -0.6539, 0.03816, -0.9558, 0.2911, 0.04173, -0.007917, -1.0, -0.00552, 0.6837, -0.7297, 0.001234, 0.7126, -0.6998, -0.04912, -0.003598, -1.0, 0.0009633, 0.6837, -0.7297, 0.001234, 0.9874, -0.1206, 0.1025, 0.9982, -0.03045, -0.05186, 0.7126, -0.6998, -0.04912, 0.9874, -0.1206, 0.1025, 0.7009, 0.7064, 0.09846, 0.726, 0.6873, -0.02258, 0.9982, -0.03045, -0.05186, 0.7009, 0.7064, 0.09846, -0.03656, 0.999, 0.02499, -0.01267, 0.9999, 0.008172, 0.726, 0.6873, -0.02258, -0.03656, 0.999, 0.02499, -0.712, 0.7011, 0.03984, -0.7094, 0.7032, 0.04684, -0.01267, 0.9999, 0.008172, -0.712, 0.7011, 0.03984, -0.9605, 0.1965, -0.1968, -0.7742, 0.6299, 0.06264, -0.7094, 0.7032, 0.04684, -0.9605, 0.1965, -0.1968, -0.8654, 0.2587, -0.4292, -0.9558, 0.2911, 0.04173, -0.7742, 0.6299, 0.06264, -0.6126, -0.7851, -0.0909, -0.007917, -1.0, -0.00552, -0.003598, -1.0, 0.0009633, -0.452, -0.8913, 0.03504, 0.003679, -1.0, -0.003417, 0.7101, -0.7011, -0.06492, 0.7065, -0.7068, -0.03559, -6.162e-08, -1.0, 2.327e-07, 0.7101, -0.7011, -0.06492, 0.9959, 3.112e-08, -0.09011, 0.9987, -2.053e-08, -0.05031, 0.7065, -0.7068, -0.03559, 0.9959, 3.112e-08, -0.09011, 0.7101, 0.7011, -0.06492, 0.7065, 0.7068, -0.03559, 0.9987, -2.053e-08, -0.05031, 0.7101, 0.7011, -0.06492, 0.05626, 0.998, -0.02768, 0.1478, 0.9877, -0.05008, 0.7065, 0.7068, -0.03559, 0.05626, 0.998, -0.02768, -0.7178, 0.6951, 0.03998, -0.6602, 0.7402, -0.1272, 0.1478, 0.9877, -0.05008, -0.7178, 0.6951, 0.03998, -0.995, -0.02923, 0.09602, -0.994, -0.09778, -0.04876, -0.6602, 0.7402, -0.1272, -0.995, -0.02923, 0.09602, -0.7192, -0.6911, 0.07146, -0.7368, -0.6759, 0.0165, -0.994, -0.09778, -0.04876, -0.7192, -0.6911, 0.07146, 0.003679, -1.0, -0.003417, -6.162e-08, -1.0, 2.327e-07, -0.7368, -0.6759, 0.0165, -0.03497, -0.001144, 0.9994, -0.0184, -0.001032, 0.9998, 0.5678, 0.0228, 0.8228, 0.5602, 0.02208, 0.8281, -0.9324, 2.544e-08, 0.3615, -0.6549, -0.4986, 0.5679, -0.3479, -3.507e-09, 0.9375, -0.5728, -0.02362, 0.8193, -0.5787, -0.02327, 0.8152, 0.3806, 1.791e-07, 0.9248, -0.5669, -0.02395, 0.8234, -0.3705, 0.7006, 0.6098, 0.03158, 0.9946, 0.09874, -0.0184, -0.001032, 0.9998, -0.3479, -3.507e-09, 0.9375, -0.6549, -0.4986, 0.5679, 0.3209, -0.7168, 0.6191, 0.5526, 0.02136, 0.8332, 0.9163, 5e-08, 0.4006, 0.6373, 0.5023, 0.5844, 0.3806, 1.791e-07, 0.9248, -0.0184, -0.001032, 0.9998, 0.03158, 0.9946, 0.09874, 0.3143, 0.736, 0.5996, 0.5678, 0.0228, 0.8228, -0.5728, -0.02362, 0.8193, -0.5669, -0.02395, 0.8234, -0.0184, -0.001032, 0.9998, -0.03497, -0.001144, 0.9994, -0.005024, -0.9974, 0.07213, -0.3593, -0.7234, 0.5895, -0.5787, -0.02327, 0.8152, -0.0511, -0.001194, 0.9987, -0.005024, -0.9974, 0.07213, -0.0511, -0.001194, 0.9987, 0.5526, 0.02136, 0.8332, 0.3209, -0.7168, 0.6191, 0.5526, 0.02136, 0.8332, 0.5602, 0.02208, 0.8281, -0.3479, -3.507e-09, 0.9375, -0.3479, -3.507e-09, 0.9375, 0.5602, 0.02208, 0.8281, 0.5678, 0.0228, 0.8228, -0.5669, -0.02395, 0.8234, -0.5728, -0.02362, 0.8193, 0.3806, 1.791e-07, 0.9248, -0.5787, -0.02327, 0.8152, -0.3593, -0.7234, 0.5895, 0.6476, -0.49, 0.5836, 0.3806, 1.791e-07, 0.9248, -0.5607, -0.5003, -0.6598, -0.07272, 0.09218, -0.9931, 3.562e-09, 0.0691, -0.9976, 0.01421, -0.7444, -0.6676, -0.8022, -4.508e-08, -0.5971, -0.09651, 4.775e-09, -0.9953, -0.07272, 0.09218, -0.9931, -0.5607, -0.5003, -0.6598, -0.5607, 0.5003, -0.6598, -0.07272, -0.09218, -0.9931, -0.09651, 4.775e-09, -0.9953, -0.8022, -4.508e-08, -0.5971, 0.01421, 0.7444, -0.6676, -6.067e-07, -0.0691, -0.9976, -0.07272, -0.09218, -0.9931, -0.5607, 0.5003, -0.6598, 0.5972, 0.5087, -0.6202, 0.07272, -0.09218, -0.9931, -6.067e-07, -0.0691, -0.9976, 0.01421, 0.7444, -0.6676, 0.8487, -7.62e-09, -0.5289, 0.09651, 2.388e-09, -0.9953, 0.07272, -0.09218, -0.9931, 0.5972, 0.5087, -0.6202, 0.5972, -0.5087, -0.6202, 0.07272, 0.09218, -0.9931, 0.09651, 2.388e-09, -0.9953, 0.8487, -7.62e-09, -0.5289, 0.01421, -0.7444, -0.6676, 3.562e-09, 0.0691, -0.9976, 0.07272, 0.09218, -0.9931, 0.5972, -0.5087, -0.6202])] * 3)])

# ---- objects
ob_twig1 = bpy.data.objects.new('Twig1', me_cylinder_062)

# ---- transforms, parenting, visibility, modifiers, constraints
ob_twig1.location = (0.0, 0.0, 0.0)
ob_twig1.rotation_euler = (1.571, -0.0, 0.0)
ob_twig1.color = (0.8, 0.8, 0.8, 1.0)
ob_twig1.lineart.crease_threshold = 0.0
_m = ob_twig1.modifiers.new('Decimate', 'DECIMATE')
_m.ratio = 0.4
_m.use_collapse_triangulate = True

# ---- collection membership
col_collection_1.objects.link(ob_twig1)

# ---- scene / render settings (as saved in the file)
scene.frame_start = 1; scene.frame_end = 250; scene.frame_set(1)
scene.render.engine = 'BLENDER_EEVEE_NEXT'
scene.render.resolution_percentage = 50
scene.render.dither_intensity = 0.0
scene.cycles.use_denoising = False
scene.cycles.samples = 128
scene.cycles.sampling_pattern = 'TABULATED_SOBOL'
scene.cycles.use_adaptive_sampling = False
scene.cycles.use_light_tree = False
scene.cycles.blur_glossy = 0.0
scene.cycles.sample_clamp_indirect = 0.0
scene.view_settings.view_transform = 'Standard'
bpy.context.view_layer.update()

# ---- added for rendering (the .blend has no active camera and no usable light): camera, sun
cam_auto = bpy.data.cameras.new('AutoCamera')
cam_auto.lens = 50.0
cam_auto.sensor_width = 36.0
cam_auto.clip_end = 1000.0
ob_auto_camera = bpy.data.objects.new('AutoCamera', cam_auto)
scene.collection.objects.link(ob_auto_camera)
ob_auto_camera.location = (6.89783, -8.40181, 5.54596)
ob_auto_camera.rotation_euler = (1.09748, -7.21219e-08, 0.694738)
scene.camera = ob_auto_camera
light_auto_sun = bpy.data.lights.new('AutoSun', 'SUN')
light_auto_sun.energy = 3.0
light_auto_sun.angle = 0.0523599
ob_auto_sun = bpy.data.objects.new('AutoSun', light_auto_sun)
scene.collection.objects.link(ob_auto_sun)
ob_auto_sun.rotation_euler = (0.872665, 0.174533, 0.523599)
bpy.context.view_layer.update()
